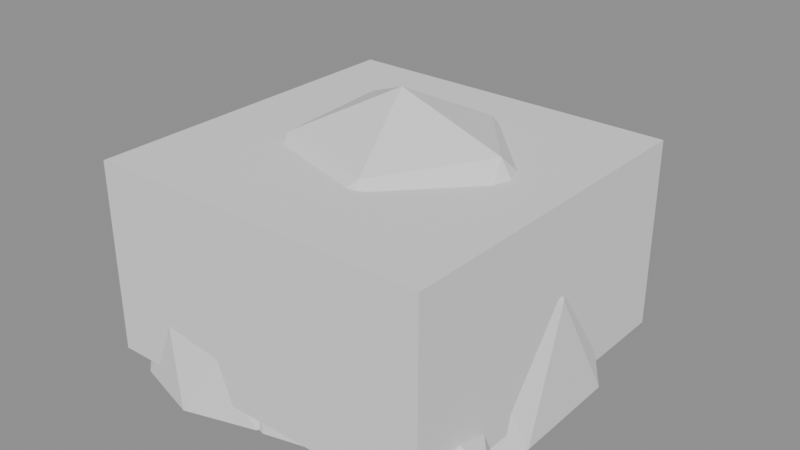 # Source: model.blend  (saved by Blender 5.2.45; exported with 4.5.12 LTS)
import bpy
from mathutils import Matrix  # noqa: F401  (used for matrix-valued properties, if any)

bpy.ops.wm.read_factory_settings(use_empty=True)
scene = bpy.context.scene
scene.name = 'Scene'

# ---- meshes
me_heap__snowwhite = bpy.data.meshes.new('Heap__SnowWhite')
me_heap__snowwhite.from_pydata([(0.6227, -1.633, 1.114), (-1.693, -0.9766, 1.165), (-1.643, 1.342, 1.125), (0.6423, 2.091, 1.156), (2.027, 0.2, 1.122), (0.0, 0.2, 2.822), (2.148, -0.4676, -0.2), (2.137, 0.8643, -0.2), (0.0, -1.939, -0.2), (1.361, -1.592, -0.2), (-2.161, -0.4715, -0.2), (-1.363, -1.595, -0.2), (-1.328, 1.948, -0.2), (-2.189, 0.8804, -0.2), (1.345, 1.971, -0.2), (0.0, 2.449, -0.2), (1.59, -0.9049, 1.384), (-0.6, -1.566, 1.365), (-1.957, 0.2, 1.378), (-0.606, 1.984, 1.381), (1.536, 1.267, 1.33), (0.3646, -0.8733, 2.29), (1.23, 0.2, 2.397), (-0.958, -0.4658, 2.299), (-0.9787, 0.8801, 2.353), (0.3632, 1.269, 2.28), (2.137, 0.8643, -0.2), (1.361, -1.592, -0.2), (-1.363, -1.595, -0.2), (-2.189, 0.8804, -0.2), (0.0, 2.449, -0.2), (2.148, -0.4676, -0.2), (0.0, -1.939, -0.2), (-2.161, -0.4715, -0.2), (-1.328, 1.948, -0.2), (1.345, 1.971, -0.2), (2.137, 0.8643, -0.2), (1.345, 1.971, -0.2), (0.0, 2.449, -0.2), (-1.328, 1.948, -0.2), (-2.189, 0.8804, -0.2), (-2.161, -0.4715, -0.2), (-1.363, -1.595, -0.2), (0.0, -1.939, -0.2), (1.361, -1.592, -0.2), (2.148, -0.4676, -0.2), (-0.5233, -1.994, 0.4967), (-1.926, -1.639, 0.5249), (-1.9, -0.3772, 0.5064), (-0.5037, 0.04538, 0.5328), (0.3751, -1.0, 0.5286), (-0.9, -1.0, 1.385), (0.4239, -1.369, -0.2), (0.4138, -0.6341, -0.2), (-0.9, -2.191, -0.2), (-0.0979, -1.946, -0.2), (-2.255, -1.377, -0.2), (-1.712, -1.958, -0.2), (-1.721, -0.03087, -0.2), (-2.217, -0.6333, -0.2), (-0.07944, -0.03194, -0.2), (-0.9, 0.2203, -0.2), (0.04583, -1.589, 0.6258), (-1.272, -1.982, 0.6505), (-2.123, -1.0, 0.6642), (-1.268, -0.02903, 0.6413), (0.06338, -0.4001, 0.6411), (-0.6728, -1.599, 1.16), (-0.1821, -1.0, 1.127), (-1.499, -1.373, 1.17), (-1.497, -0.6283, 1.164), (-0.6691, -0.391, 1.182), (0.4138, -0.6341, -0.2), (-0.0979, -1.946, -0.2), (-1.712, -1.958, -0.2), (-2.217, -0.6333, -0.2), (-0.9, 0.2203, -0.2), (0.4239, -1.369, -0.2), (-0.9, -2.191, -0.2), (-2.255, -1.377, -0.2), (-1.721, -0.03087, -0.2), (-0.07944, -0.03194, -0.2), (0.4138, -0.6341, -0.2), (-0.07944, -0.03194, -0.2), (-0.9, 0.2203, -0.2), (-1.721, -0.03087, -0.2), (-2.217, -0.6333, -0.2), (-2.255, -1.377, -0.2), (-1.712, -1.958, -0.2), (-0.9, -2.191, -0.2), (-0.0979, -1.946, -0.2), (0.4239, -1.369, -0.2)], [], [(0, 16, 21), (1, 17, 23), (2, 18, 24), (3, 19, 25), (4, 20, 22), (22, 25, 5), (22, 20, 25), (20, 3, 25), (25, 24, 5), (25, 19, 24), (19, 2, 24), (24, 23, 5), (24, 18, 23), (18, 1, 23), (23, 21, 5), (23, 17, 21), (17, 0, 21), (21, 22, 5), (21, 16, 22), (16, 4, 22), (36, 20, 4, 26), (36, 37, 20), (35, 3, 20, 37), (38, 19, 3, 30), (38, 39, 19), (34, 2, 19, 39), (40, 18, 2, 29), (40, 41, 18), (33, 1, 18, 41), (42, 17, 1, 28), (42, 43, 17), (32, 0, 17, 43), (44, 16, 0, 27), (44, 45, 16), (31, 4, 16, 45), (35, 30, 3), (34, 29, 2), (33, 28, 1), (32, 27, 0), (31, 26, 4), (9, 6, 45, 44), (11, 8, 43, 42), (13, 10, 41, 40), (15, 12, 39, 38), (7, 14, 37, 36), (14, 35, 37), (12, 34, 39), (10, 33, 41), (8, 32, 43), (6, 31, 45), (15, 38, 30), (14, 15, 30, 35), (13, 40, 29), (12, 13, 29, 34), (11, 42, 28), (10, 11, 28, 33), (9, 44, 27), (8, 9, 27, 32), (7, 36, 26), (6, 7, 26, 31), (46, 62, 67), (47, 63, 69), (48, 64, 70), (49, 65, 71), (50, 66, 68), (68, 71, 51), (68, 66, 71), (66, 49, 71), (71, 70, 51), (71, 65, 70), (65, 48, 70), (70, 69, 51), (70, 64, 69), (64, 47, 69), (69, 67, 51), (69, 63, 67), (63, 46, 67), (67, 68, 51), (67, 62, 68), (62, 50, 68), (82, 66, 50, 72), (82, 83, 66), (81, 49, 66, 83), (84, 65, 49, 76), (84, 85, 65), (80, 48, 65, 85), (86, 64, 48, 75), (86, 87, 64), (79, 47, 64, 87), (88, 63, 47, 74), (88, 89, 63), (78, 46, 63, 89), (90, 62, 46, 73), (90, 91, 62), (77, 50, 62, 91), (81, 76, 49), (80, 75, 48), (79, 74, 47), (78, 73, 46), (77, 72, 50), (55, 52, 91, 90), (57, 54, 89, 88), (59, 56, 87, 86), (61, 58, 85, 84), (53, 60, 83, 82), (60, 81, 83), (58, 80, 85), (56, 79, 87), (54, 78, 89), (52, 77, 91), (61, 84, 76), (60, 61, 76, 81), (59, 86, 75), (58, 59, 75, 80), (57, 88, 74), (56, 57, 74, 79), (55, 90, 73), (54, 55, 73, 78), (53, 82, 72), (52, 53, 72, 77)])
me_heap__snowwhite.update()
me_lumps__snowshade = bpy.data.meshes.new('Lumps__SnowShade')
me_lumps__snowshade.from_pydata([(1.825, -2.005, 0.2272), (1.032, -1.761, 0.2192), (1.015, -1.028, 0.2259), (1.822, -0.8011, 0.2249), (2.324, -1.4, 0.2261), (1.6, -1.4, 0.49), (2.171, -1.744, -0.2), (2.202, -1.047, -0.2), (1.402, -1.999, -0.2), (2.151, -1.769, -0.2), (0.8974, -1.418, -0.2), (1.359, -1.985, -0.2), (1.361, -0.8174, -0.2), (0.8965, -1.382, -0.2), (2.17, -1.008, -0.2), (1.402, -0.8058, -0.2), (-1.279, 0.9055, 0.2233), (-2.072, 1.136, 0.2211), (-2.087, 1.873, 0.2269), (-1.285, 2.08, 0.2177), (-0.7656, 1.5, 0.2295), (-1.5, 1.5, 0.4954), (-0.9144, 1.152, -0.2), (-0.9293, 1.844, -0.2), (-1.698, 0.9002, -0.2), (-0.9409, 1.121, -0.2), (-2.218, 1.478, -0.2), (-1.743, 0.9133, -0.2), (-1.746, 2.091, -0.2), (-2.219, 1.522, -0.2), (-0.9504, 1.868, -0.2), (-1.698, 2.103, -0.2)], [], [(6, 7, 4), (8, 9, 0), (10, 11, 1), (12, 13, 2), (14, 15, 3), (6, 4, 0, 9), (8, 0, 1, 11), (10, 1, 2, 13), (12, 2, 3, 15), (14, 3, 4, 7), (0, 4, 5), (1, 0, 5), (2, 1, 5), (3, 2, 5), (4, 3, 5), (22, 23, 20), (24, 25, 16), (26, 27, 17), (28, 29, 18), (30, 31, 19), (22, 20, 16, 25), (24, 16, 17, 27), (26, 17, 18, 29), (28, 18, 19, 31), (30, 19, 20, 23), (16, 20, 21), (17, 16, 21), (18, 17, 21), (19, 18, 21), (20, 19, 21)])
me_lumps__snowshade.update()
me_cube = bpy.data.meshes.new('Cube')
me_cube.from_pydata([(-2.0, -2.0, -1.1), (-2.0, -2.0, 1.1), (-2.0, 2.0, -1.1), (-2.0, 2.0, 1.1), (2.0, -2.0, -1.1), (2.0, -2.0, 1.1), (2.0, 2.0, -1.1), (2.0, 2.0, 1.1)], [], [(0, 1, 3, 2), (2, 3, 7, 6), (6, 7, 5, 4), (4, 5, 1, 0), (2, 6, 4, 0), (7, 3, 1, 5)])
_uv = me_cube.uv_layers.new(name='UVMap')
_uv.uv.foreach_set('vector', [0.375, 0.0, 0.625, 0.0, 0.625, 0.25, 0.375, 0.25, 0.375, 0.25, 0.625, 0.25, 0.625, 0.5, 0.375, 0.5, 0.375, 0.5, 0.625, 0.5, 0.625, 0.75, 0.375, 0.75, 0.375, 0.75, 0.625, 0.75, 0.625, 1.0, 0.375, 1.0, 0.125, 0.5, 0.375, 0.5, 0.375, 0.75, 0.125, 0.75, 0.625, 0.5, 0.875, 0.5, 0.875, 0.75, 0.625, 0.75])
me_cube.update()

# ---- objects
ob_heap__snowwhite = bpy.data.objects.new('Heap__SnowWhite', me_heap__snowwhite)
ob_lumps__snowshade = bpy.data.objects.new('Lumps__SnowShade', me_lumps__snowshade)
ob_col_pile = bpy.data.objects.new('COL_Pile', me_cube)

# ---- transforms, parenting, visibility, modifiers, constraints
ob_heap__snowwhite.location = (0.0, 0.0, 0.0)
ob_lumps__snowshade.location = (0.0, 0.0, 0.0)
ob_col_pile.location = (0.0, 0.0, 1.1)
ob_col_pile.display_type = 'WIRE'

# ---- collection membership
scene.collection.objects.link(ob_heap__snowwhite)
scene.collection.objects.link(ob_lumps__snowshade)
scene.collection.objects.link(ob_col_pile)

# ---- scene / render settings (as saved in the file)
scene.frame_start = 1; scene.frame_end = 250; scene.frame_set(1)
scene.render.engine = 'BLENDER_EEVEE_NEXT'
scene.render.bake_bias = 0.0
scene.render.bake_samples = 0
scene.render.compositor_device = 'GPU'
scene.eevee.use_volume_custom_range = False
scene.eevee.fast_gi_thickness_near = 0.1
scene.eevee.fast_gi_thickness_far = 0.0
scene.eevee.ray_tracing_options.screen_trace_thickness = 0.1
bpy.context.view_layer.update()

# ---- added for rendering (the .blend has no active camera and no usable light): camera, sun + grey world if the file has none
cam_auto = bpy.data.cameras.new('AutoCamera')
cam_auto.lens = 50.0
cam_auto.sensor_width = 36.0
cam_auto.clip_end = 1000.0
ob_auto_camera = bpy.data.objects.new('AutoCamera', cam_auto)
scene.collection.objects.link(ob_auto_camera)
ob_auto_camera.location = (6.68205, -7.84833, 6.62914)
ob_auto_camera.rotation_euler = (1.09748, -7.21219e-08, 0.694738)
scene.camera = ob_auto_camera
light_auto_sun = bpy.data.lights.new('AutoSun', 'SUN')
light_auto_sun.energy = 3.0
light_auto_sun.angle = 0.0523599
ob_auto_sun = bpy.data.objects.new('AutoSun', light_auto_sun)
scene.collection.objects.link(ob_auto_sun)
ob_auto_sun.rotation_euler = (0.872665, 0.174533, 0.523599)
if scene.world is None:
    world_auto = bpy.data.worlds.new('AutoWorld')
    world_auto.color = (0.3, 0.3, 0.3)
    scene.world = world_auto
bpy.context.view_layer.update()
